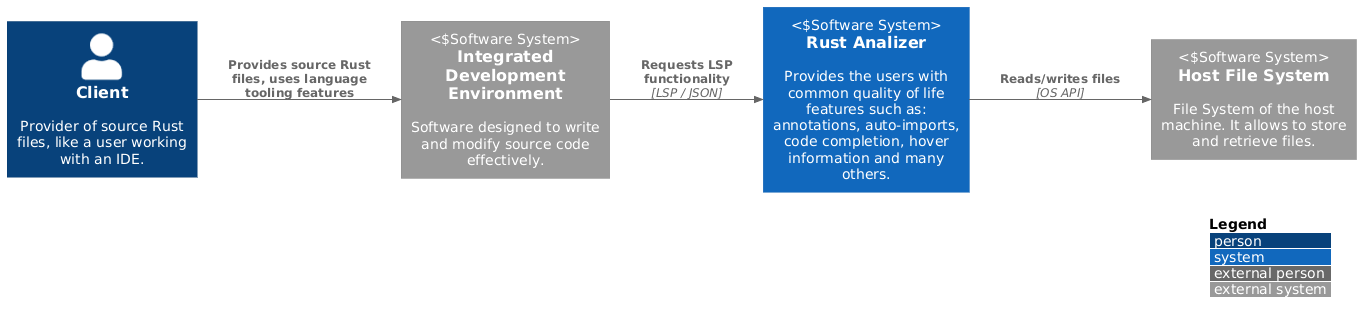

The diagram above was rendered by PlantUML. Its source (embedded in the PNG):
@startuml
!include https://raw.githubusercontent.com/plantuml-stdlib/C4-PlantUML/master/C4_Context.puml
left to right direction

LAYOUT_WITH_LEGEND()

Person(client, "Client", "Provider of source Rust files, like a user working with an IDE.")
System_Ext(ide, "Integrated Development Environment", "Software designed to write and modify source code effectively.", "Software System")
System_Ext(file_system, "Host File System", "File System of the host machine. It allows to store and retrieve files.", "Software System")
System(system, "Rust Analizer", "Provides the users with common quality of life features such as: annotations, auto-imports, code completion, hover information and many others.", "Software System")

Rel(client, ide, "Provides source Rust files, uses language tooling features")
Rel(ide, system, "Requests LSP functionality", "LSP / JSON")
Rel(system, file_system, "Reads/writes files", "OS API")

@enduml